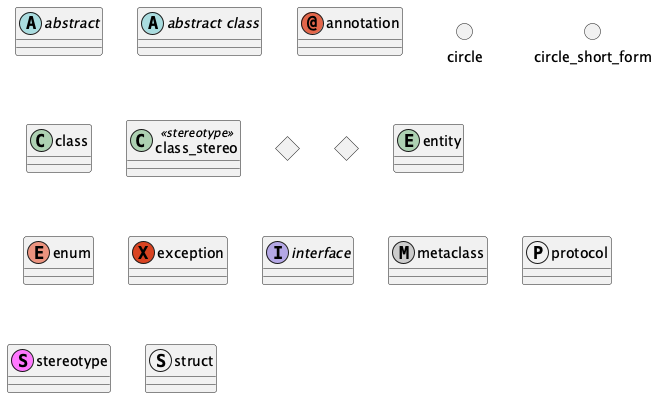

The diagram above was rendered by PlantUML. Its source (embedded in the PNG):
@startuml basic-elements
' Basic Elements Example
abstract        abstract
abstract class  "abstract class"
annotation      annotation
circle          circle
()              circle_short_form
class           class
class           class_stereo  <<stereotype>>
diamond         diamond
<>              diamond_short_form
entity          entity
enum            enum
exception       exception
interface       interface
metaclass       metaclass
protocol        protocol
stereotype      stereotype
struct          struct
@enduml